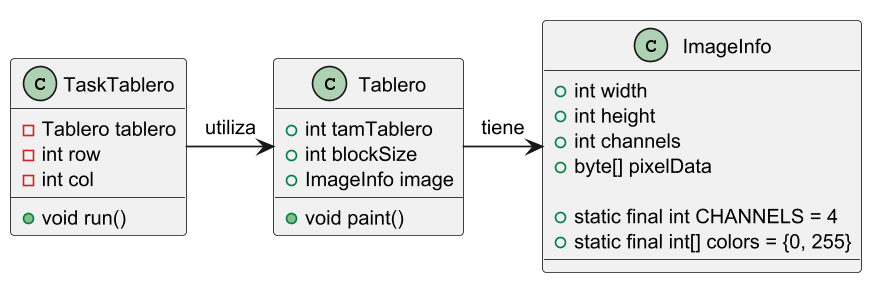

The diagram above was rendered by PlantUML. Its source (embedded in the PNG):
@startuml
skinparam dpi 400
skinparam DefaultFontSize 12
scale 0.4

class Tablero {
    +int tamTablero
    +int blockSize
    +ImageInfo image
    +void paint()
}

class TaskTablero {
    -Tablero tablero
    -int row
    -int col
    +void run()
}

class ImageInfo {
    +int width
    +int height
    +int channels
    +byte[] pixelData

    +static final int CHANNELS = 4
    +static final int[] colors = {0, 255}
}

Tablero -> ImageInfo : tiene
TaskTablero -> Tablero : utiliza

@enduml